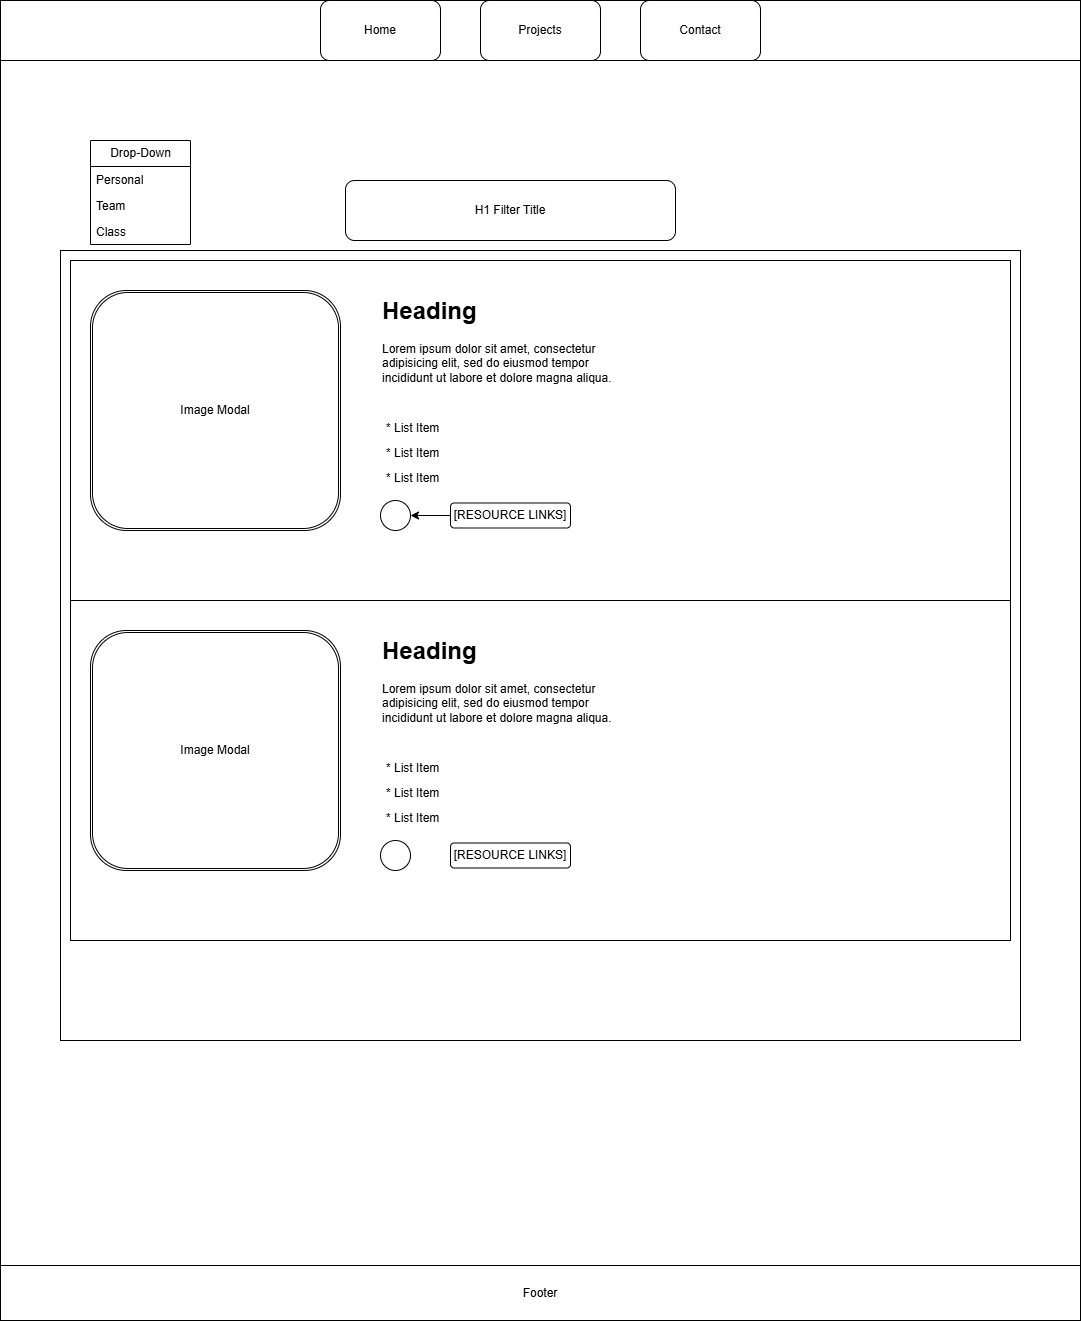

The diagram above was exported from draw.io. Its source (the exported page's mxGraphModel, read from the mxfile embedded in the PNG):
<mxGraphModel dx="1369" dy="757" grid="1" gridSize="10" guides="1" tooltips="1" connect="1" arrows="1" fold="1" page="1" pageScale="1" pageWidth="1100" pageHeight="850" background="none" math="0" shadow="0">
  <root>
    <mxCell id="0" />
    <mxCell id="1" parent="0" />
    <mxCell id="FGG4-fIYSsaRyjcoEuC1-1" parent="1" style="rounded=0;whiteSpace=wrap;html=1;" value="" vertex="1">
      <mxGeometry height="1320" width="1080" x="10" y="10" as="geometry" />
    </mxCell>
    <mxCell id="FGG4-fIYSsaRyjcoEuC1-2" parent="1" style="rounded=0;whiteSpace=wrap;html=1;" value="" vertex="1">
      <mxGeometry height="60" width="1080" x="10" y="10" as="geometry" />
    </mxCell>
    <mxCell id="FGG4-fIYSsaRyjcoEuC1-3" parent="1" style="rounded=1;whiteSpace=wrap;html=1;" value="Home" vertex="1">
      <mxGeometry height="60" width="120" x="330" y="10" as="geometry" />
    </mxCell>
    <mxCell id="FGG4-fIYSsaRyjcoEuC1-4" parent="1" style="rounded=1;whiteSpace=wrap;html=1;" value="Projects" vertex="1">
      <mxGeometry height="60" width="120" x="490" y="10" as="geometry" />
    </mxCell>
    <mxCell id="FGG4-fIYSsaRyjcoEuC1-5" parent="1" style="rounded=1;whiteSpace=wrap;html=1;" value="Contact" vertex="1">
      <mxGeometry height="60" width="120" x="650" y="10" as="geometry" />
    </mxCell>
    <mxCell id="FGG4-fIYSsaRyjcoEuC1-13" parent="1" style="rounded=0;whiteSpace=wrap;html=1;" value="Footer" vertex="1">
      <mxGeometry height="55" width="1080" x="10" y="1275" as="geometry" />
    </mxCell>
    <mxCell id="wQhQm08aaXN_4_fdYbol-1" parent="1" style="rounded=0;whiteSpace=wrap;html=1;" value="" vertex="1">
      <mxGeometry height="790" width="960" x="70" y="260" as="geometry" />
    </mxCell>
    <mxCell id="wQhQm08aaXN_4_fdYbol-21" parent="1" style="rounded=0;whiteSpace=wrap;html=1;" value="" vertex="1">
      <mxGeometry height="340" width="940" x="80" y="270" as="geometry" />
    </mxCell>
    <mxCell id="wQhQm08aaXN_4_fdYbol-8" parent="1" style="swimlane;fontStyle=0;childLayout=stackLayout;horizontal=1;startSize=26;fillColor=none;horizontalStack=0;resizeParent=1;resizeParentMax=0;resizeLast=0;collapsible=1;marginBottom=0;html=1;" value="Drop-Down" vertex="1">
      <mxGeometry height="104" width="100" x="100" y="150" as="geometry">
        <mxRectangle height="30" width="100" x="80" y="140" as="alternateBounds" />
      </mxGeometry>
    </mxCell>
    <mxCell id="wQhQm08aaXN_4_fdYbol-9" parent="wQhQm08aaXN_4_fdYbol-8" style="text;strokeColor=none;fillColor=none;align=left;verticalAlign=top;spacingLeft=4;spacingRight=4;overflow=hidden;rotatable=0;points=[[0,0.5],[1,0.5]];portConstraint=eastwest;whiteSpace=wrap;html=1;" value="Personal" vertex="1">
      <mxGeometry height="26" width="100" y="26" as="geometry" />
    </mxCell>
    <mxCell id="wQhQm08aaXN_4_fdYbol-10" parent="wQhQm08aaXN_4_fdYbol-8" style="text;strokeColor=none;fillColor=none;align=left;verticalAlign=top;spacingLeft=4;spacingRight=4;overflow=hidden;rotatable=0;points=[[0,0.5],[1,0.5]];portConstraint=eastwest;whiteSpace=wrap;html=1;" value="Team" vertex="1">
      <mxGeometry height="26" width="100" y="52" as="geometry" />
    </mxCell>
    <mxCell id="wQhQm08aaXN_4_fdYbol-11" parent="wQhQm08aaXN_4_fdYbol-8" style="text;strokeColor=none;fillColor=none;align=left;verticalAlign=top;spacingLeft=4;spacingRight=4;overflow=hidden;rotatable=0;points=[[0,0.5],[1,0.5]];portConstraint=eastwest;whiteSpace=wrap;html=1;" value="Class" vertex="1">
      <mxGeometry height="26" width="100" y="78" as="geometry" />
    </mxCell>
    <mxCell id="wQhQm08aaXN_4_fdYbol-12" parent="1" style="shape=ext;double=1;rounded=1;whiteSpace=wrap;html=1;" value="Image Modal" vertex="1">
      <mxGeometry height="240" width="250" x="100" y="300" as="geometry" />
    </mxCell>
    <mxCell id="wQhQm08aaXN_4_fdYbol-13" parent="1" style="text;html=1;whiteSpace=wrap;overflow=hidden;rounded=0;" value="&lt;h1 style=&quot;margin-top: 0px;&quot;&gt;Heading&lt;/h1&gt;&lt;p&gt;Lorem ipsum dolor sit amet, consectetur adipisicing elit, sed do eiusmod tempor incididunt ut labore et dolore magna aliqua.&lt;/p&gt;" vertex="1">
      <mxGeometry height="120" width="240" x="390" y="300" as="geometry" />
    </mxCell>
    <mxCell id="wQhQm08aaXN_4_fdYbol-14" parent="1" style="text;strokeColor=none;fillColor=none;align=left;verticalAlign=middle;spacingLeft=4;spacingRight=4;overflow=hidden;points=[[0,0.5],[1,0.5]];portConstraint=eastwest;rotatable=0;whiteSpace=wrap;html=1;" value="* List Item" vertex="1">
      <mxGeometry height="25" width="80" x="390" y="425" as="geometry" />
    </mxCell>
    <mxCell id="wQhQm08aaXN_4_fdYbol-15" parent="1" style="text;strokeColor=none;fillColor=none;align=left;verticalAlign=middle;spacingLeft=4;spacingRight=4;overflow=hidden;points=[[0,0.5],[1,0.5]];portConstraint=eastwest;rotatable=0;whiteSpace=wrap;html=1;" value="* List Item" vertex="1">
      <mxGeometry height="25" width="80" x="390" y="450" as="geometry" />
    </mxCell>
    <mxCell id="wQhQm08aaXN_4_fdYbol-16" parent="1" style="text;strokeColor=none;fillColor=none;align=left;verticalAlign=middle;spacingLeft=4;spacingRight=4;overflow=hidden;points=[[0,0.5],[1,0.5]];portConstraint=eastwest;rotatable=0;whiteSpace=wrap;html=1;" value="* List Item" vertex="1">
      <mxGeometry height="25" width="80" x="390" y="475" as="geometry" />
    </mxCell>
    <mxCell id="wQhQm08aaXN_4_fdYbol-17" parent="1" style="ellipse;whiteSpace=wrap;html=1;aspect=fixed;" value="" vertex="1">
      <mxGeometry height="30" width="30" x="390" y="510" as="geometry" />
    </mxCell>
    <mxCell id="wQhQm08aaXN_4_fdYbol-20" edge="1" parent="1" source="wQhQm08aaXN_4_fdYbol-19" style="edgeStyle=orthogonalEdgeStyle;rounded=0;orthogonalLoop=1;jettySize=auto;html=1;exitX=0;exitY=0.5;exitDx=0;exitDy=0;entryX=1;entryY=0.5;entryDx=0;entryDy=0;" target="wQhQm08aaXN_4_fdYbol-17">
      <mxGeometry relative="1" as="geometry" />
    </mxCell>
    <mxCell id="wQhQm08aaXN_4_fdYbol-19" parent="1" style="rounded=1;whiteSpace=wrap;html=1;" value="[RESOURCE LINKS]" vertex="1">
      <mxGeometry height="25" width="120" x="460" y="512.5" as="geometry" />
    </mxCell>
    <mxCell id="wQhQm08aaXN_4_fdYbol-22" parent="1" style="rounded=0;whiteSpace=wrap;html=1;" value="" vertex="1">
      <mxGeometry height="340" width="940" x="80" y="610" as="geometry" />
    </mxCell>
    <mxCell id="wQhQm08aaXN_4_fdYbol-23" parent="1" style="shape=ext;double=1;rounded=1;whiteSpace=wrap;html=1;" value="Image Modal" vertex="1">
      <mxGeometry height="240" width="250" x="100" y="640" as="geometry" />
    </mxCell>
    <mxCell id="wQhQm08aaXN_4_fdYbol-24" parent="1" style="text;html=1;whiteSpace=wrap;overflow=hidden;rounded=0;" value="&lt;h1 style=&quot;margin-top: 0px;&quot;&gt;Heading&lt;/h1&gt;&lt;p&gt;Lorem ipsum dolor sit amet, consectetur adipisicing elit, sed do eiusmod tempor incididunt ut labore et dolore magna aliqua.&lt;/p&gt;" vertex="1">
      <mxGeometry height="120" width="240" x="390" y="640" as="geometry" />
    </mxCell>
    <mxCell id="wQhQm08aaXN_4_fdYbol-25" parent="1" style="text;strokeColor=none;fillColor=none;align=left;verticalAlign=middle;spacingLeft=4;spacingRight=4;overflow=hidden;points=[[0,0.5],[1,0.5]];portConstraint=eastwest;rotatable=0;whiteSpace=wrap;html=1;" value="* List Item" vertex="1">
      <mxGeometry height="25" width="80" x="390" y="765" as="geometry" />
    </mxCell>
    <mxCell id="wQhQm08aaXN_4_fdYbol-26" parent="1" style="text;strokeColor=none;fillColor=none;align=left;verticalAlign=middle;spacingLeft=4;spacingRight=4;overflow=hidden;points=[[0,0.5],[1,0.5]];portConstraint=eastwest;rotatable=0;whiteSpace=wrap;html=1;" value="* List Item" vertex="1">
      <mxGeometry height="25" width="80" x="390" y="790" as="geometry" />
    </mxCell>
    <mxCell id="wQhQm08aaXN_4_fdYbol-27" parent="1" style="text;strokeColor=none;fillColor=none;align=left;verticalAlign=middle;spacingLeft=4;spacingRight=4;overflow=hidden;points=[[0,0.5],[1,0.5]];portConstraint=eastwest;rotatable=0;whiteSpace=wrap;html=1;" value="* List Item" vertex="1">
      <mxGeometry height="25" width="80" x="390" y="815" as="geometry" />
    </mxCell>
    <mxCell id="wQhQm08aaXN_4_fdYbol-28" parent="1" style="ellipse;whiteSpace=wrap;html=1;aspect=fixed;" value="" vertex="1">
      <mxGeometry height="30" width="30" x="390" y="850" as="geometry" />
    </mxCell>
    <mxCell id="wQhQm08aaXN_4_fdYbol-29" parent="1" style="rounded=1;whiteSpace=wrap;html=1;" value="[RESOURCE LINKS]" vertex="1">
      <mxGeometry height="25" width="120" x="460" y="852.5" as="geometry" />
    </mxCell>
    <mxCell id="wQhQm08aaXN_4_fdYbol-30" parent="1" style="rounded=1;whiteSpace=wrap;html=1;" value="H1 Filter Title" vertex="1">
      <mxGeometry height="60" width="330" x="355" y="190" as="geometry" />
    </mxCell>
  </root>
</mxGraphModel>